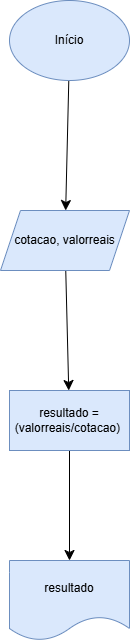

The diagram above was exported from draw.io. Its source (the exported page's mxGraphModel, read from the mxfile embedded in the PNG):
<mxGraphModel dx="1034" dy="470" grid="0" gridSize="10" guides="1" tooltips="1" connect="1" arrows="1" fold="1" page="0" pageScale="1" pageWidth="827" pageHeight="1169" math="0" shadow="0">
  <root>
    <mxCell id="0" />
    <mxCell id="1" parent="0" />
    <mxCell id="o1Pg8Bay_mtpyTVh35mw-4" value="" style="edgeStyle=none;curved=1;rounded=0;orthogonalLoop=1;jettySize=auto;html=1;fontSize=12;startSize=8;endSize=8;" edge="1" parent="1" source="o1Pg8Bay_mtpyTVh35mw-2" target="o1Pg8Bay_mtpyTVh35mw-3">
      <mxGeometry relative="1" as="geometry" />
    </mxCell>
    <mxCell id="o1Pg8Bay_mtpyTVh35mw-2" value="Início" style="ellipse;whiteSpace=wrap;html=1;fillColor=#dae8fc;strokeColor=#6c8ebf;" vertex="1" parent="1">
      <mxGeometry x="115" y="17" width="120" height="80" as="geometry" />
    </mxCell>
    <mxCell id="o1Pg8Bay_mtpyTVh35mw-6" value="" style="edgeStyle=none;curved=1;rounded=0;orthogonalLoop=1;jettySize=auto;html=1;fontSize=12;startSize=8;endSize=8;" edge="1" parent="1" source="o1Pg8Bay_mtpyTVh35mw-3" target="o1Pg8Bay_mtpyTVh35mw-5">
      <mxGeometry relative="1" as="geometry" />
    </mxCell>
    <mxCell id="o1Pg8Bay_mtpyTVh35mw-3" value="cotacao, valorreais" style="shape=parallelogram;perimeter=parallelogramPerimeter;whiteSpace=wrap;html=1;fixedSize=1;fillColor=#dae8fc;strokeColor=#6c8ebf;" vertex="1" parent="1">
      <mxGeometry x="106" y="227" width="129" height="60" as="geometry" />
    </mxCell>
    <mxCell id="o1Pg8Bay_mtpyTVh35mw-8" value="" style="edgeStyle=none;curved=1;rounded=0;orthogonalLoop=1;jettySize=auto;html=1;fontSize=12;startSize=8;endSize=8;" edge="1" parent="1" source="o1Pg8Bay_mtpyTVh35mw-5" target="o1Pg8Bay_mtpyTVh35mw-7">
      <mxGeometry relative="1" as="geometry" />
    </mxCell>
    <mxCell id="o1Pg8Bay_mtpyTVh35mw-5" value="resultado = (valorreais/cotacao)&amp;nbsp;" style="whiteSpace=wrap;html=1;fillColor=#dae8fc;strokeColor=#6c8ebf;" vertex="1" parent="1">
      <mxGeometry x="115" y="407" width="120" height="60" as="geometry" />
    </mxCell>
    <mxCell id="o1Pg8Bay_mtpyTVh35mw-7" value="resultado" style="shape=document;whiteSpace=wrap;html=1;boundedLbl=1;fillColor=#dae8fc;strokeColor=#6c8ebf;" vertex="1" parent="1">
      <mxGeometry x="115" y="577" width="120" height="80" as="geometry" />
    </mxCell>
  </root>
</mxGraphModel>